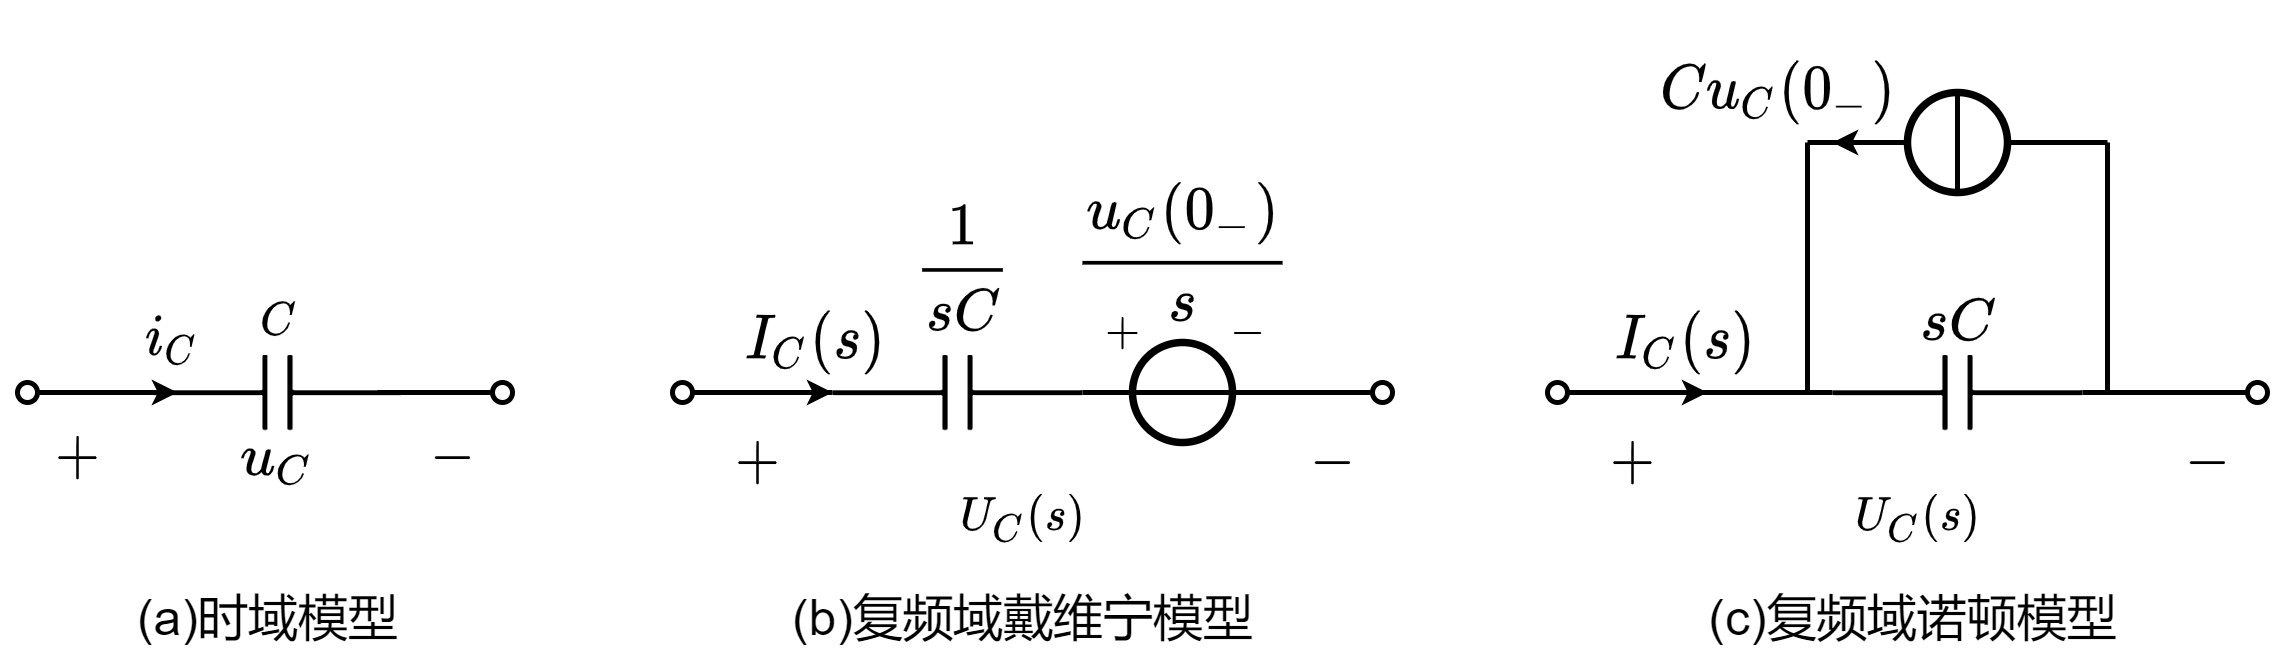

The diagram above was exported from draw.io. Its source (the exported page's mxGraphModel, read from the mxfile embedded in the PNG):
<mxGraphModel dx="548" dy="571" grid="1" gridSize="5" guides="1" tooltips="1" connect="1" arrows="1" fold="1" page="1" pageScale="1" pageWidth="827" pageHeight="1169" math="1" shadow="0">
  <root>
    <mxCell id="0" />
    <mxCell id="1" parent="0" />
    <mxCell id="vePFH-kCk4r2jUPC9Kcf-3" value="$$-$$" style="text;resizable=1;autosize=1;align=center;verticalAlign=middle;points=[];fillColor=none;strokeColor=none;rounded=0;html=1;imageAspect=1;noLabel=0;recursiveResize=1;expand=1;editable=1;movable=1;rotatable=1;deletable=1;connectable=0;comic=0;fontSize=8;" parent="1" vertex="1">
      <mxGeometry x="315" y="322.5" width="15" height="10" as="geometry" />
    </mxCell>
    <mxCell id="vePFH-kCk4r2jUPC9Kcf-4" value="$$+$$" style="text;html=1;resizable=1;autosize=1;align=center;verticalAlign=middle;points=[];fillColor=none;strokeColor=none;rounded=0;movable=1;rotatable=1;deletable=1;editable=1;connectable=0;fontSize=8;" parent="1" vertex="1">
      <mxGeometry x="290" y="322.5" width="15" height="10" as="geometry" />
    </mxCell>
    <mxCell id="vePFH-kCk4r2jUPC9Kcf-5" value="" style="pointerEvents=1;verticalLabelPosition=bottom;shadow=0;dashed=0;align=center;html=1;verticalAlign=top;shape=mxgraph.electrical.capacitors.capacitor_1;direction=west;connectable=0;" parent="1" vertex="1">
      <mxGeometry x="240" y="332.5" width="50" height="15" as="geometry" />
    </mxCell>
    <mxCell id="vePFH-kCk4r2jUPC9Kcf-6" value="" style="endArrow=oval;html=1;rounded=0;endFill=0;endSize=4;startSize=4;" parent="1" edge="1">
      <mxGeometry width="50" height="50" relative="1" as="geometry">
        <mxPoint x="240" y="340" as="sourcePoint" />
        <mxPoint x="210" y="340" as="targetPoint" />
      </mxGeometry>
    </mxCell>
    <mxCell id="vePFH-kCk4r2jUPC9Kcf-8" value="$$U_C(s)$$" style="text;html=1;align=center;verticalAlign=middle;resizable=1;points=[];autosize=1;strokeColor=none;fillColor=none;fontSize=8;movable=1;rotatable=1;deletable=1;editable=1;connectable=1;" parent="1" vertex="1">
      <mxGeometry x="266" y="355" width="24" height="20" as="geometry" />
    </mxCell>
    <mxCell id="vePFH-kCk4r2jUPC9Kcf-9" value="$$C$$" style="text;html=1;align=center;verticalAlign=middle;resizable=1;points=[];autosize=1;strokeColor=none;fillColor=none;fontSize=8;movable=1;rotatable=1;deletable=1;editable=1;connectable=1;" parent="1" vertex="1">
      <mxGeometry x="123" y="320" width="12" height="12.5" as="geometry" />
    </mxCell>
    <mxCell id="vePFH-kCk4r2jUPC9Kcf-10" value="$$+$$" style="text;html=1;align=center;verticalAlign=middle;resizable=1;points=[];autosize=1;strokeColor=none;fillColor=none;fontSize=10;movable=1;rotatable=1;deletable=1;editable=1;connectable=0;" parent="1" vertex="1">
      <mxGeometry x="79" y="345.5" width="19" height="14.5" as="geometry" />
    </mxCell>
    <mxCell id="vePFH-kCk4r2jUPC9Kcf-12" value="$$i_C$$" style="text;html=1;align=center;verticalAlign=middle;resizable=1;points=[];autosize=1;strokeColor=none;fillColor=none;fontSize=10;movable=1;rotatable=1;deletable=1;editable=1;connectable=0;" parent="1" vertex="1">
      <mxGeometry x="99" y="320" width="17" height="20" as="geometry" />
    </mxCell>
    <mxCell id="vePFH-kCk4r2jUPC9Kcf-13" value="" style="endArrow=none;html=1;rounded=0;entryX=0.5;entryY=1;entryDx=0;entryDy=0;" parent="1" target="vePFH-kCk4r2jUPC9Kcf-17" edge="1">
      <mxGeometry width="50" height="50" relative="1" as="geometry">
        <mxPoint x="290" y="340" as="sourcePoint" />
        <mxPoint x="390" y="435" as="targetPoint" />
      </mxGeometry>
    </mxCell>
    <mxCell id="vePFH-kCk4r2jUPC9Kcf-17" value="" style="ellipse;whiteSpace=wrap;html=1;aspect=fixed;strokeWidth=1.5;direction=south;" parent="1" vertex="1">
      <mxGeometry x="300" y="330" width="20" height="20" as="geometry" />
    </mxCell>
    <mxCell id="vePFH-kCk4r2jUPC9Kcf-18" value="" style="endArrow=none;html=1;rounded=0;entryX=0.5;entryY=0;entryDx=0;entryDy=0;exitX=0.5;exitY=1;exitDx=0;exitDy=0;" parent="1" source="vePFH-kCk4r2jUPC9Kcf-17" target="vePFH-kCk4r2jUPC9Kcf-17" edge="1">
      <mxGeometry width="50" height="50" relative="1" as="geometry">
        <mxPoint x="410" y="415" as="sourcePoint" />
        <mxPoint x="435" y="370" as="targetPoint" />
      </mxGeometry>
    </mxCell>
    <mxCell id="vePFH-kCk4r2jUPC9Kcf-19" value="" style="endArrow=oval;html=1;rounded=0;exitX=0.5;exitY=0;exitDx=0;exitDy=0;startArrow=none;startFill=0;endFill=0;endSize=4;startSize=4;" parent="1" source="vePFH-kCk4r2jUPC9Kcf-17" edge="1">
      <mxGeometry width="50" height="50" relative="1" as="geometry">
        <mxPoint x="370" y="495" as="sourcePoint" />
        <mxPoint x="350" y="340" as="targetPoint" />
      </mxGeometry>
    </mxCell>
    <mxCell id="vePFH-kCk4r2jUPC9Kcf-20" value="$$-$$" style="text;resizable=1;autosize=1;align=center;verticalAlign=middle;points=[];fillColor=none;strokeColor=none;rounded=0;html=1;imageAspect=1;noLabel=0;recursiveResize=1;expand=1;editable=1;movable=1;rotatable=1;deletable=1;connectable=0;comic=0;fontSize=10;" parent="1" vertex="1">
      <mxGeometry x="154" y="345" width="19" height="15" as="geometry" />
    </mxCell>
    <mxCell id="vePFH-kCk4r2jUPC9Kcf-30" value="$$u_C$$" style="text;html=1;align=center;verticalAlign=middle;resizable=1;points=[];autosize=1;strokeColor=none;fillColor=none;fontSize=10;movable=1;rotatable=1;deletable=1;editable=1;connectable=1;" parent="1" vertex="1">
      <mxGeometry x="119" y="347.5" width="20" height="12.5" as="geometry" />
    </mxCell>
    <mxCell id="aAISnwCbKJO4AEVCtlAt-1" value="" style="endArrow=classic;html=1;rounded=0;startSize=2;endSize=2;" edge="1" parent="1">
      <mxGeometry width="50" height="50" relative="1" as="geometry">
        <mxPoint x="225" y="340" as="sourcePoint" />
        <mxPoint x="240" y="340" as="targetPoint" />
      </mxGeometry>
    </mxCell>
    <mxCell id="aAISnwCbKJO4AEVCtlAt-2" value="" style="pointerEvents=1;verticalLabelPosition=bottom;shadow=0;dashed=0;align=center;html=1;verticalAlign=top;shape=mxgraph.electrical.capacitors.capacitor_1;direction=west;connectable=0;" vertex="1" parent="1">
      <mxGeometry x="104" y="332.5" width="50" height="15" as="geometry" />
    </mxCell>
    <mxCell id="aAISnwCbKJO4AEVCtlAt-3" value="" style="endArrow=oval;html=1;rounded=0;endFill=0;endSize=4;startSize=4;" edge="1" parent="1">
      <mxGeometry width="50" height="50" relative="1" as="geometry">
        <mxPoint x="104" y="340" as="sourcePoint" />
        <mxPoint x="79" y="340" as="targetPoint" />
      </mxGeometry>
    </mxCell>
    <mxCell id="aAISnwCbKJO4AEVCtlAt-4" value="" style="endArrow=none;html=1;rounded=0;entryX=0.5;entryY=1;entryDx=0;entryDy=0;" edge="1" parent="1">
      <mxGeometry width="50" height="50" relative="1" as="geometry">
        <mxPoint x="154" y="340" as="sourcePoint" />
        <mxPoint x="164" y="340" as="targetPoint" />
      </mxGeometry>
    </mxCell>
    <mxCell id="aAISnwCbKJO4AEVCtlAt-7" value="" style="endArrow=oval;html=1;rounded=0;startArrow=none;startFill=0;endFill=0;endSize=4;startSize=4;" edge="1" parent="1">
      <mxGeometry width="50" height="50" relative="1" as="geometry">
        <mxPoint x="149" y="340" as="sourcePoint" />
        <mxPoint x="174" y="340" as="targetPoint" />
      </mxGeometry>
    </mxCell>
    <mxCell id="aAISnwCbKJO4AEVCtlAt-8" value="" style="endArrow=classic;html=1;rounded=0;startSize=2;endSize=2;" edge="1" parent="1">
      <mxGeometry width="50" height="50" relative="1" as="geometry">
        <mxPoint x="94" y="340" as="sourcePoint" />
        <mxPoint x="109" y="340" as="targetPoint" />
      </mxGeometry>
    </mxCell>
    <mxCell id="aAISnwCbKJO4AEVCtlAt-9" value="$$I_C(s)$$" style="text;html=1;align=center;verticalAlign=middle;resizable=1;points=[];autosize=1;strokeColor=none;fillColor=none;fontSize=10;movable=1;rotatable=1;deletable=1;editable=1;connectable=0;" vertex="1" parent="1">
      <mxGeometry x="220" y="320" width="31" height="20" as="geometry" />
    </mxCell>
    <mxCell id="aAISnwCbKJO4AEVCtlAt-10" value="$$\frac{1}{sC}$$" style="text;html=1;align=center;verticalAlign=middle;resizable=1;points=[];autosize=1;strokeColor=none;fillColor=none;fontSize=10;movable=1;rotatable=1;deletable=1;editable=1;connectable=1;" vertex="1" parent="1">
      <mxGeometry x="256" y="300" width="19" height="30" as="geometry" />
    </mxCell>
    <mxCell id="aAISnwCbKJO4AEVCtlAt-11" value="$$+$$" style="text;html=1;align=center;verticalAlign=middle;resizable=1;points=[];autosize=1;strokeColor=none;fillColor=none;fontSize=10;movable=1;rotatable=1;deletable=1;editable=1;connectable=0;" vertex="1" parent="1">
      <mxGeometry x="215" y="346.5" width="19" height="14.5" as="geometry" />
    </mxCell>
    <mxCell id="aAISnwCbKJO4AEVCtlAt-12" value="$$-$$" style="text;resizable=1;autosize=1;align=center;verticalAlign=middle;points=[];fillColor=none;strokeColor=none;rounded=0;html=1;imageAspect=1;noLabel=0;recursiveResize=1;expand=1;editable=1;movable=1;rotatable=1;deletable=1;connectable=0;comic=0;fontSize=10;" vertex="1" parent="1">
      <mxGeometry x="330" y="346.5" width="19" height="15" as="geometry" />
    </mxCell>
    <mxCell id="aAISnwCbKJO4AEVCtlAt-13" value="$$\frac{u_C(0_{-})}{s}$$" style="text;html=1;align=center;verticalAlign=middle;resizable=1;points=[];autosize=1;strokeColor=none;fillColor=none;fontSize=10;movable=1;rotatable=1;deletable=1;editable=1;connectable=1;" vertex="1" parent="1">
      <mxGeometry x="290" y="297" width="40" height="30" as="geometry" />
    </mxCell>
    <mxCell id="aAISnwCbKJO4AEVCtlAt-16" value="" style="pointerEvents=1;verticalLabelPosition=bottom;shadow=0;dashed=0;align=center;html=1;verticalAlign=top;shape=mxgraph.electrical.capacitors.capacitor_1;direction=west;connectable=0;" vertex="1" parent="1">
      <mxGeometry x="440" y="332.5" width="50" height="15" as="geometry" />
    </mxCell>
    <mxCell id="aAISnwCbKJO4AEVCtlAt-17" value="" style="endArrow=oval;html=1;rounded=0;endFill=0;endSize=4;startSize=4;" edge="1" parent="1">
      <mxGeometry width="50" height="50" relative="1" as="geometry">
        <mxPoint x="440" y="340" as="sourcePoint" />
        <mxPoint x="385" y="339.9999999999999" as="targetPoint" />
      </mxGeometry>
    </mxCell>
    <mxCell id="aAISnwCbKJO4AEVCtlAt-18" value="$$U_C(s)$$" style="text;html=1;align=center;verticalAlign=middle;resizable=1;points=[];autosize=1;strokeColor=none;fillColor=none;fontSize=8;movable=1;rotatable=1;deletable=1;editable=1;connectable=0;" vertex="1" parent="1">
      <mxGeometry x="445" y="355" width="24" height="20" as="geometry" />
    </mxCell>
    <mxCell id="aAISnwCbKJO4AEVCtlAt-19" value="" style="endArrow=none;html=1;rounded=0;entryX=0.5;entryY=1;entryDx=0;entryDy=0;" edge="1" parent="1" target="aAISnwCbKJO4AEVCtlAt-20">
      <mxGeometry width="50" height="50" relative="1" as="geometry">
        <mxPoint x="435" y="290" as="sourcePoint" />
        <mxPoint x="565" y="455" as="targetPoint" />
      </mxGeometry>
    </mxCell>
    <mxCell id="aAISnwCbKJO4AEVCtlAt-20" value="" style="ellipse;whiteSpace=wrap;html=1;aspect=fixed;strokeWidth=1.5;direction=south;" vertex="1" parent="1">
      <mxGeometry x="455" y="280" width="20" height="20" as="geometry" />
    </mxCell>
    <mxCell id="aAISnwCbKJO4AEVCtlAt-21" value="" style="endArrow=none;html=1;rounded=0;entryX=1;entryY=0.5;entryDx=0;entryDy=0;exitX=0;exitY=0.5;exitDx=0;exitDy=0;" edge="1" parent="1" source="aAISnwCbKJO4AEVCtlAt-20" target="aAISnwCbKJO4AEVCtlAt-20">
      <mxGeometry width="50" height="50" relative="1" as="geometry">
        <mxPoint x="585" y="435" as="sourcePoint" />
        <mxPoint x="610" y="390" as="targetPoint" />
      </mxGeometry>
    </mxCell>
    <mxCell id="aAISnwCbKJO4AEVCtlAt-22" value="" style="endArrow=oval;html=1;rounded=0;startArrow=none;startFill=0;endFill=0;endSize=4;startSize=4;" edge="1" parent="1">
      <mxGeometry width="50" height="50" relative="1" as="geometry">
        <mxPoint x="490" y="340" as="sourcePoint" />
        <mxPoint x="525" y="339.9999999999999" as="targetPoint" />
      </mxGeometry>
    </mxCell>
    <mxCell id="aAISnwCbKJO4AEVCtlAt-23" value="" style="endArrow=classic;html=1;rounded=0;startSize=2;endSize=2;" edge="1" parent="1">
      <mxGeometry width="50" height="50" relative="1" as="geometry">
        <mxPoint x="400" y="339.9999999999999" as="sourcePoint" />
        <mxPoint x="415" y="339.9999999999999" as="targetPoint" />
      </mxGeometry>
    </mxCell>
    <mxCell id="aAISnwCbKJO4AEVCtlAt-24" value="$$I_C(s)$$" style="text;html=1;align=center;verticalAlign=middle;resizable=1;points=[];autosize=1;strokeColor=none;fillColor=none;fontSize=10;movable=1;rotatable=1;deletable=1;editable=1;connectable=0;" vertex="1" parent="1">
      <mxGeometry x="395" y="320" width="31" height="20" as="geometry" />
    </mxCell>
    <mxCell id="aAISnwCbKJO4AEVCtlAt-25" value="$$sC$$" style="text;html=1;align=center;verticalAlign=middle;resizable=1;points=[];autosize=1;strokeColor=none;fillColor=none;fontSize=10;movable=1;rotatable=1;deletable=1;editable=1;connectable=0;" vertex="1" parent="1">
      <mxGeometry x="455.5" y="321.25" width="19" height="10" as="geometry" />
    </mxCell>
    <mxCell id="aAISnwCbKJO4AEVCtlAt-26" value="$$+$$" style="text;html=1;align=center;verticalAlign=middle;resizable=1;points=[];autosize=1;strokeColor=none;fillColor=none;fontSize=10;movable=1;rotatable=1;deletable=1;editable=1;connectable=0;" vertex="1" parent="1">
      <mxGeometry x="390" y="346.5" width="19" height="14.5" as="geometry" />
    </mxCell>
    <mxCell id="aAISnwCbKJO4AEVCtlAt-27" value="$$-$$" style="text;resizable=1;autosize=1;align=center;verticalAlign=middle;points=[];fillColor=none;strokeColor=none;rounded=0;html=1;imageAspect=1;noLabel=0;recursiveResize=1;expand=1;editable=1;movable=1;rotatable=1;deletable=1;connectable=0;comic=0;fontSize=10;" vertex="1" parent="1">
      <mxGeometry x="505" y="346.5" width="19" height="15" as="geometry" />
    </mxCell>
    <mxCell id="aAISnwCbKJO4AEVCtlAt-28" value="$$Cu_C(0_{-})$$" style="text;html=1;align=center;verticalAlign=middle;resizable=1;points=[];autosize=1;strokeColor=none;fillColor=none;fontSize=10;movable=1;rotatable=1;deletable=1;editable=1;connectable=0;" vertex="1" parent="1">
      <mxGeometry x="404" y="270" width="51" height="20" as="geometry" />
    </mxCell>
    <mxCell id="aAISnwCbKJO4AEVCtlAt-29" value="" style="endArrow=classic;html=1;rounded=0;fontSize=10;startSize=2;endSize=2;" edge="1" parent="1">
      <mxGeometry width="50" height="50" relative="1" as="geometry">
        <mxPoint x="450" y="290" as="sourcePoint" />
        <mxPoint x="440" y="290" as="targetPoint" />
      </mxGeometry>
    </mxCell>
    <mxCell id="aAISnwCbKJO4AEVCtlAt-30" value="" style="endArrow=none;html=1;rounded=0;fontSize=10;startSize=2;endSize=2;" edge="1" parent="1">
      <mxGeometry width="50" height="50" relative="1" as="geometry">
        <mxPoint x="435" y="340" as="sourcePoint" />
        <mxPoint x="435" y="290" as="targetPoint" />
      </mxGeometry>
    </mxCell>
    <mxCell id="aAISnwCbKJO4AEVCtlAt-31" value="" style="endArrow=none;html=1;rounded=0;fontSize=10;startSize=2;endSize=2;exitX=0.5;exitY=0;exitDx=0;exitDy=0;" edge="1" parent="1" source="aAISnwCbKJO4AEVCtlAt-20">
      <mxGeometry width="50" height="50" relative="1" as="geometry">
        <mxPoint x="505" y="330" as="sourcePoint" />
        <mxPoint x="495" y="290" as="targetPoint" />
      </mxGeometry>
    </mxCell>
    <mxCell id="aAISnwCbKJO4AEVCtlAt-32" value="" style="endArrow=none;html=1;rounded=0;fontSize=10;startSize=2;endSize=2;" edge="1" parent="1">
      <mxGeometry width="50" height="50" relative="1" as="geometry">
        <mxPoint x="495" y="290" as="sourcePoint" />
        <mxPoint x="495" y="340" as="targetPoint" />
      </mxGeometry>
    </mxCell>
    <mxCell id="aAISnwCbKJO4AEVCtlAt-33" value="(a)时域模型" style="text;html=1;align=center;verticalAlign=middle;resizable=0;points=[];autosize=1;strokeColor=none;fillColor=none;fontSize=10;" vertex="1" parent="1">
      <mxGeometry x="94.5" y="375" width="65" height="20" as="geometry" />
    </mxCell>
    <mxCell id="aAISnwCbKJO4AEVCtlAt-34" value="(b)复频域戴维宁模型" style="text;html=1;align=center;verticalAlign=middle;resizable=0;points=[];autosize=1;strokeColor=none;fillColor=none;fontSize=10;" vertex="1" parent="1">
      <mxGeometry x="225.5" y="375" width="105" height="20" as="geometry" />
    </mxCell>
    <mxCell id="aAISnwCbKJO4AEVCtlAt-35" value="(c)复频域诺顿模型" style="text;html=1;align=center;verticalAlign=middle;resizable=0;points=[];autosize=1;strokeColor=none;fillColor=none;fontSize=10;" vertex="1" parent="1">
      <mxGeometry x="409" y="375" width="95" height="20" as="geometry" />
    </mxCell>
  </root>
</mxGraphModel>